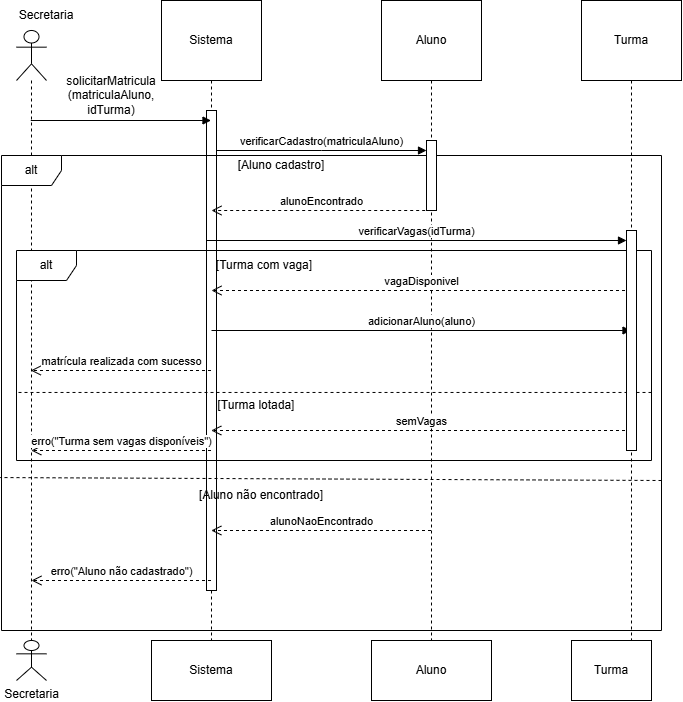

The diagram above was exported from draw.io. Its source (the exported page's mxGraphModel, read from the mxfile embedded in the PNG):
<mxGraphModel dx="1288" dy="709" grid="1" gridSize="10" guides="1" tooltips="1" connect="1" arrows="1" fold="1" page="1" pageScale="1" pageWidth="827" pageHeight="1169" math="0" shadow="0">
  <root>
    <mxCell id="0" />
    <mxCell id="1" parent="0" />
    <mxCell id="b2C6dQOYdDPo0pBSLDfF-5" parent="1" style="shape=umlLifeline;perimeter=lifelinePerimeter;whiteSpace=wrap;html=1;container=1;dropTarget=0;collapsible=0;recursiveResize=0;outlineConnect=0;portConstraint=eastwest;newEdgeStyle={&quot;curved&quot;:0,&quot;rounded&quot;:0};size=80;strokeColor=default;" value="Sistema" vertex="1">
      <mxGeometry height="640" width="100" x="250" y="40" as="geometry" />
    </mxCell>
    <mxCell id="yWYbpbALqU1wxkeG_n8f-1" parent="b2C6dQOYdDPo0pBSLDfF-5" style="html=1;points=[[0,0,0,0,5],[0,1,0,0,-5],[1,0,0,0,5],[1,1,0,0,-5]];perimeter=orthogonalPerimeter;outlineConnect=0;targetShapes=umlLifeline;portConstraint=eastwest;newEdgeStyle={&quot;curved&quot;:0,&quot;rounded&quot;:0};" value="" vertex="1">
      <mxGeometry height="480" width="10" x="45" y="110" as="geometry" />
    </mxCell>
    <mxCell id="b2C6dQOYdDPo0pBSLDfF-6" parent="1" style="shape=umlLifeline;perimeter=lifelinePerimeter;whiteSpace=wrap;html=1;container=1;dropTarget=0;collapsible=0;recursiveResize=0;outlineConnect=0;portConstraint=eastwest;newEdgeStyle={&quot;curved&quot;:0,&quot;rounded&quot;:0};size=80;" value="Aluno" vertex="1">
      <mxGeometry height="640" width="100" x="470" y="40" as="geometry" />
    </mxCell>
    <mxCell id="b2C6dQOYdDPo0pBSLDfF-7" parent="1" style="shape=umlLifeline;perimeter=lifelinePerimeter;whiteSpace=wrap;html=1;container=1;dropTarget=0;collapsible=0;recursiveResize=0;outlineConnect=0;portConstraint=eastwest;newEdgeStyle={&quot;curved&quot;:0,&quot;rounded&quot;:0};size=80;" value="Turma" vertex="1">
      <mxGeometry height="640" width="100" x="670" y="40" as="geometry" />
    </mxCell>
    <mxCell id="b2C6dQOYdDPo0pBSLDfF-8" parent="1" style="shape=umlLifeline;perimeter=lifelinePerimeter;whiteSpace=wrap;html=1;container=1;dropTarget=0;collapsible=0;recursiveResize=0;outlineConnect=0;portConstraint=eastwest;newEdgeStyle={&quot;curved&quot;:0,&quot;rounded&quot;:0};participant=umlActor;size=50;fillColor=default;" value="" vertex="1">
      <mxGeometry height="610" width="30" x="105" y="70" as="geometry" />
    </mxCell>
    <mxCell id="b2C6dQOYdDPo0pBSLDfF-10" parent="1" style="text;html=1;whiteSpace=wrap;strokeColor=none;fillColor=none;align=center;verticalAlign=middle;rounded=0;" value="Secretaria" vertex="1">
      <mxGeometry height="30" width="60" x="105" y="40" as="geometry" />
    </mxCell>
    <mxCell id="b2C6dQOYdDPo0pBSLDfF-14" edge="1" parent="1" source="yWYbpbALqU1wxkeG_n8f-1" style="html=1;verticalAlign=bottom;endArrow=block;curved=0;rounded=0;" target="yWYbpbALqU1wxkeG_n8f-2" value="verificarCadastro(matriculaAluno)">
      <mxGeometry relative="1" width="80" as="geometry">
        <Array as="points">
          <mxPoint x="410.09" y="190" />
        </Array>
        <mxPoint x="300.0017647058823" y="189.9999999999999" as="sourcePoint" />
        <mxPoint x="520.09" y="190" as="targetPoint" />
      </mxGeometry>
    </mxCell>
    <mxCell id="b2C6dQOYdDPo0pBSLDfF-17" parent="1" style="text;html=1;whiteSpace=wrap;strokeColor=none;fillColor=none;align=center;verticalAlign=middle;rounded=0;" value="[Aluno cadastro]" vertex="1">
      <mxGeometry height="30" width="100" x="320.09" y="190" as="geometry" />
    </mxCell>
    <mxCell id="b2C6dQOYdDPo0pBSLDfF-18" edge="1" parent="1" style="html=1;verticalAlign=bottom;endArrow=open;dashed=1;endSize=8;curved=0;rounded=0;" value="alunoEncontrado">
      <mxGeometry relative="1" as="geometry">
        <Array as="points">
          <mxPoint x="400.17" y="250" />
        </Array>
        <mxPoint x="519.67" y="250" as="sourcePoint" />
        <mxPoint x="300.0033333333334" y="250" as="targetPoint" />
      </mxGeometry>
    </mxCell>
    <mxCell id="b2C6dQOYdDPo0pBSLDfF-19" edge="1" parent="1" style="html=1;verticalAlign=bottom;endArrow=block;curved=0;rounded=0;" target="yWYbpbALqU1wxkeG_n8f-3" value="verificarVagas(idTurma)">
      <mxGeometry relative="1" width="80" as="geometry">
        <mxPoint x="295.25" y="280" as="sourcePoint" />
        <mxPoint x="720" y="280" as="targetPoint" />
      </mxGeometry>
    </mxCell>
    <mxCell id="b2C6dQOYdDPo0pBSLDfF-20" parent="1" style="text;html=1;whiteSpace=wrap;strokeColor=none;fillColor=none;align=center;verticalAlign=middle;rounded=0;" value="[Turma com vaga]" vertex="1">
      <mxGeometry height="30" width="120" x="293" y="290" as="geometry" />
    </mxCell>
    <mxCell id="b2C6dQOYdDPo0pBSLDfF-21" edge="1" parent="1" source="b2C6dQOYdDPo0pBSLDfF-7" style="html=1;verticalAlign=bottom;endArrow=open;dashed=1;endSize=8;curved=0;rounded=0;" value="vagaDisponivel">
      <mxGeometry relative="1" as="geometry">
        <mxPoint x="749.5" y="330" as="sourcePoint" />
        <mxPoint x="300" y="330" as="targetPoint" />
      </mxGeometry>
    </mxCell>
    <mxCell id="b2C6dQOYdDPo0pBSLDfF-22" edge="1" parent="1" style="html=1;verticalAlign=bottom;endArrow=block;curved=0;rounded=0;" target="b2C6dQOYdDPo0pBSLDfF-7" value="adicionarAluno(aluno)">
      <mxGeometry relative="1" width="80" as="geometry">
        <mxPoint x="300" y="370" as="sourcePoint" />
        <mxPoint x="380" y="370" as="targetPoint" />
      </mxGeometry>
    </mxCell>
    <mxCell id="b2C6dQOYdDPo0pBSLDfF-23" edge="1" parent="1" source="b2C6dQOYdDPo0pBSLDfF-5" style="html=1;verticalAlign=bottom;endArrow=open;dashed=1;endSize=8;curved=0;rounded=0;" target="b2C6dQOYdDPo0pBSLDfF-8" value="matrícula realizada com sucesso">
      <mxGeometry relative="1" as="geometry">
        <Array as="points">
          <mxPoint x="220" y="410" />
        </Array>
        <mxPoint x="250" y="400" as="sourcePoint" />
        <mxPoint x="170" y="400" as="targetPoint" />
      </mxGeometry>
    </mxCell>
    <mxCell id="b2C6dQOYdDPo0pBSLDfF-24" edge="1" parent="1" source="b2C6dQOYdDPo0pBSLDfF-8" style="html=1;verticalAlign=bottom;endArrow=block;curved=0;rounded=0;align=center;" value="">
      <mxGeometry relative="1" width="80" as="geometry">
        <mxPoint x="124.81034482758616" y="160" as="sourcePoint" />
        <mxPoint x="299.5000000000001" y="160" as="targetPoint" />
      </mxGeometry>
    </mxCell>
    <mxCell id="b2C6dQOYdDPo0pBSLDfF-25" parent="1" style="text;html=1;whiteSpace=wrap;strokeColor=none;fillColor=none;align=center;verticalAlign=middle;rounded=0;" value="solicitarMatricula&lt;div&gt;(matriculaAluno, idTurma)&lt;/div&gt;" vertex="1">
      <mxGeometry height="30" width="120" x="140" y="120" as="geometry" />
    </mxCell>
    <mxCell id="b2C6dQOYdDPo0pBSLDfF-26" edge="1" parent="1" source="b2C6dQOYdDPo0pBSLDfF-32" style="html=1;verticalAlign=bottom;endArrow=none;dashed=1;endSize=8;curved=0;rounded=0;endFill=0;entryX=0.003;entryY=0.676;entryDx=0;entryDy=0;entryPerimeter=0;exitX=1;exitY=0.676;exitDx=0;exitDy=0;exitPerimeter=0;" target="b2C6dQOYdDPo0pBSLDfF-32" value="">
      <mxGeometry relative="1" as="geometry">
        <mxPoint x="200" y="430" as="sourcePoint" />
        <mxPoint x="120" y="430" as="targetPoint" />
      </mxGeometry>
    </mxCell>
    <mxCell id="b2C6dQOYdDPo0pBSLDfF-27" parent="1" style="text;html=1;whiteSpace=wrap;strokeColor=none;fillColor=none;align=center;verticalAlign=middle;rounded=0;" value="[Turma lotada]" vertex="1">
      <mxGeometry height="30" width="110" x="290" y="430" as="geometry" />
    </mxCell>
    <mxCell id="b2C6dQOYdDPo0pBSLDfF-28" edge="1" parent="1" style="html=1;verticalAlign=bottom;endArrow=open;dashed=1;endSize=8;curved=0;rounded=0;" value="semVagas">
      <mxGeometry relative="1" as="geometry">
        <mxPoint x="719.5" y="470" as="sourcePoint" />
        <mxPoint x="299.7857142857142" y="470" as="targetPoint" />
      </mxGeometry>
    </mxCell>
    <mxCell id="b2C6dQOYdDPo0pBSLDfF-30" edge="1" parent="1" style="html=1;verticalAlign=bottom;endArrow=open;dashed=1;endSize=8;curved=0;rounded=0;" value="erro(&quot;Turma sem vagas disponíveis&quot;)">
      <mxGeometry relative="1" as="geometry">
        <mxPoint x="299.5" y="490" as="sourcePoint" />
        <mxPoint x="119.78571428571422" y="490" as="targetPoint" />
      </mxGeometry>
    </mxCell>
    <mxCell id="b2C6dQOYdDPo0pBSLDfF-31" parent="1" style="shape=umlFrame;whiteSpace=wrap;html=1;pointerEvents=0;" value="alt" vertex="1">
      <mxGeometry height="475" width="660" x="90" y="195" as="geometry" />
    </mxCell>
    <mxCell id="b2C6dQOYdDPo0pBSLDfF-32" parent="1" style="shape=umlFrame;whiteSpace=wrap;html=1;pointerEvents=0;" value="alt" vertex="1">
      <mxGeometry height="210" width="635" x="105" y="290" as="geometry" />
    </mxCell>
    <mxCell id="b2C6dQOYdDPo0pBSLDfF-33" edge="1" parent="1" style="html=1;verticalAlign=bottom;endArrow=none;dashed=1;endSize=8;curved=0;rounded=0;entryX=-0.002;entryY=0.678;entryDx=0;entryDy=0;entryPerimeter=0;endFill=0;" target="b2C6dQOYdDPo0pBSLDfF-31" value="">
      <mxGeometry relative="1" as="geometry">
        <mxPoint x="750" y="520" as="sourcePoint" />
        <mxPoint x="670" y="520" as="targetPoint" />
      </mxGeometry>
    </mxCell>
    <mxCell id="b2C6dQOYdDPo0pBSLDfF-34" parent="1" style="text;html=1;whiteSpace=wrap;strokeColor=none;fillColor=none;align=center;verticalAlign=middle;rounded=0;" value="[Aluno não encontrado]" vertex="1">
      <mxGeometry height="30" width="140" x="280" y="520" as="geometry" />
    </mxCell>
    <mxCell id="b2C6dQOYdDPo0pBSLDfF-35" edge="1" parent="1" style="html=1;verticalAlign=bottom;endArrow=open;dashed=1;endSize=8;curved=0;rounded=0;" value="alunoNaoEncontrado">
      <mxGeometry relative="1" as="geometry">
        <mxPoint x="519.5" y="570" as="sourcePoint" />
        <mxPoint x="299.83333333333337" y="570" as="targetPoint" />
      </mxGeometry>
    </mxCell>
    <mxCell id="b2C6dQOYdDPo0pBSLDfF-37" parent="1" style="shape=umlActor;verticalLabelPosition=bottom;verticalAlign=top;html=1;" value="Secretaria" vertex="1">
      <mxGeometry height="40" width="30" x="105" y="680" as="geometry" />
    </mxCell>
    <mxCell id="b2C6dQOYdDPo0pBSLDfF-38" parent="1" style="rounded=0;whiteSpace=wrap;html=1;" value="Sistema" vertex="1">
      <mxGeometry height="60" width="120" x="240" y="680" as="geometry" />
    </mxCell>
    <mxCell id="b2C6dQOYdDPo0pBSLDfF-39" parent="1" style="rounded=0;whiteSpace=wrap;html=1;" value="Turma" vertex="1">
      <mxGeometry height="60" width="80" x="660" y="680" as="geometry" />
    </mxCell>
    <mxCell id="b2C6dQOYdDPo0pBSLDfF-40" parent="1" style="rounded=0;whiteSpace=wrap;html=1;" value="Aluno" vertex="1">
      <mxGeometry height="60" width="120" x="460" y="680" as="geometry" />
    </mxCell>
    <mxCell id="b2C6dQOYdDPo0pBSLDfF-41" edge="1" parent="1" style="html=1;verticalAlign=bottom;endArrow=open;dashed=1;endSize=8;curved=0;rounded=0;" value="erro(&quot;Aluno não cadastrado&quot;)">
      <mxGeometry relative="1" as="geometry">
        <mxPoint x="299.5" y="619.9999999999999" as="sourcePoint" />
        <mxPoint x="119.95945945945948" y="619.9999999999999" as="targetPoint" />
      </mxGeometry>
    </mxCell>
    <mxCell id="yWYbpbALqU1wxkeG_n8f-2" parent="1" style="html=1;points=[[0,0,0,0,5],[0,1,0,0,-5],[1,0,0,0,5],[1,1,0,0,-5]];perimeter=orthogonalPerimeter;outlineConnect=0;targetShapes=umlLifeline;portConstraint=eastwest;newEdgeStyle={&quot;curved&quot;:0,&quot;rounded&quot;:0};" value="" vertex="1">
      <mxGeometry height="70" width="10" x="515" y="180" as="geometry" />
    </mxCell>
    <mxCell id="yWYbpbALqU1wxkeG_n8f-3" parent="1" style="html=1;points=[[0,0,0,0,5],[0,1,0,0,-5],[1,0,0,0,5],[1,1,0,0,-5]];perimeter=orthogonalPerimeter;outlineConnect=0;targetShapes=umlLifeline;portConstraint=eastwest;newEdgeStyle={&quot;curved&quot;:0,&quot;rounded&quot;:0};" value="" vertex="1">
      <mxGeometry height="220" width="10" x="715" y="270" as="geometry" />
    </mxCell>
  </root>
</mxGraphModel>